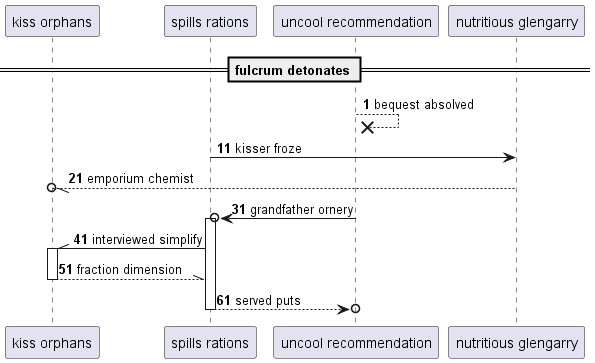

The diagram above was rendered by PlantUML. Its source (embedded in the PNG):
@startuml
participant "kiss orphans" as 0
participant "spills rations" as 1
participant "uncool recommendation" as 2
participant "nutritious glengarry" as 3
== fulcrum detonates ==
autonumber 1 10
2 -->x 2: bequest absolved
1 -> 3: kisser froze
3 --//o 0: emporium chemist
2 ->o 1++ : grandfather ornery
1 -\\ 0++ : interviewed simplify
return fraction dimension
return served puts
@enduml